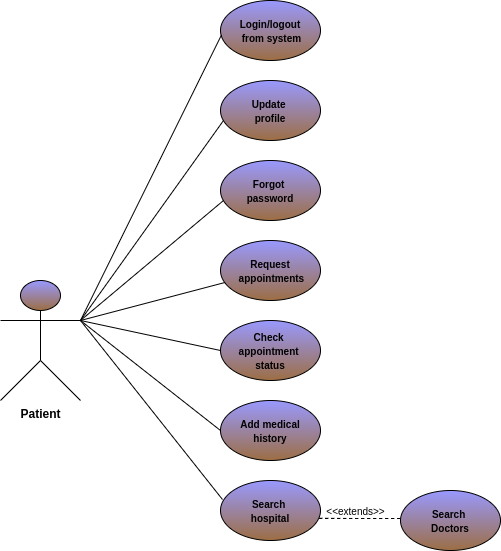

The diagram above was exported from draw.io. Its source (the exported page's mxGraphModel, read from the mxfile embedded in the PNG):
<mxGraphModel dx="1052" dy="812" grid="1" gridSize="10" guides="1" tooltips="1" connect="1" arrows="1" fold="1" page="1" pageScale="1" pageWidth="827" pageHeight="1169" math="0" shadow="0">
  <root>
    <mxCell id="0" />
    <mxCell id="1" parent="0" />
    <mxCell id="tgr2RWcTpn2kqm5RJz7V-1" value="&lt;b&gt;Patient&lt;/b&gt;" style="shape=umlActor;verticalLabelPosition=bottom;labelBackgroundColor=#ffffff;verticalAlign=top;html=1;outlineConnect=0;gradientColor=#9C6E44;gradientDirection=south;fillColor=#9999FF;" vertex="1" parent="1">
      <mxGeometry x="40" y="440" width="80" height="120" as="geometry" />
    </mxCell>
    <mxCell id="tgr2RWcTpn2kqm5RJz7V-7" value="&lt;b&gt;&lt;font style=&quot;font-size: 10px&quot;&gt;Login/logout&lt;br&gt;&amp;nbsp;from system&lt;/font&gt;&lt;/b&gt;" style="ellipse;whiteSpace=wrap;html=1;fillColor=#9999FF;gradientColor=#9C6E44;" vertex="1" parent="1">
      <mxGeometry x="260" y="160" width="100" height="60" as="geometry" />
    </mxCell>
    <mxCell id="tgr2RWcTpn2kqm5RJz7V-8" value="" style="endArrow=none;html=1;exitX=1;exitY=0.3333333333333333;exitDx=0;exitDy=0;exitPerimeter=0;entryX=0.01;entryY=0.574;entryDx=0;entryDy=0;entryPerimeter=0;" edge="1" parent="1" source="tgr2RWcTpn2kqm5RJz7V-1" target="tgr2RWcTpn2kqm5RJz7V-7">
      <mxGeometry width="50" height="50" relative="1" as="geometry">
        <mxPoint x="40" y="650" as="sourcePoint" />
        <mxPoint x="260" y="200" as="targetPoint" />
      </mxGeometry>
    </mxCell>
    <mxCell id="tgr2RWcTpn2kqm5RJz7V-9" value="&lt;b&gt;&lt;font style=&quot;font-size: 10px&quot;&gt;Update &lt;br&gt;profile&lt;/font&gt;&lt;/b&gt;" style="ellipse;whiteSpace=wrap;html=1;fillColor=#9999FF;gradientColor=#9C6E44;" vertex="1" parent="1">
      <mxGeometry x="260" y="240" width="100" height="60" as="geometry" />
    </mxCell>
    <mxCell id="tgr2RWcTpn2kqm5RJz7V-10" value="" style="endArrow=none;html=1;exitX=1;exitY=0.3333333333333333;exitDx=0;exitDy=0;exitPerimeter=0;entryX=0.03;entryY=0.667;entryDx=0;entryDy=0;entryPerimeter=0;" edge="1" parent="1" source="tgr2RWcTpn2kqm5RJz7V-1" target="tgr2RWcTpn2kqm5RJz7V-9">
      <mxGeometry width="50" height="50" relative="1" as="geometry">
        <mxPoint x="40" y="650" as="sourcePoint" />
        <mxPoint x="263" y="284" as="targetPoint" />
      </mxGeometry>
    </mxCell>
    <mxCell id="tgr2RWcTpn2kqm5RJz7V-11" value="&lt;b&gt;&lt;font style=&quot;font-size: 10px&quot;&gt;Forgot &lt;br&gt;password&lt;/font&gt;&lt;/b&gt;" style="ellipse;whiteSpace=wrap;html=1;fillColor=#9999FF;gradientColor=#9C6E44;" vertex="1" parent="1">
      <mxGeometry x="260" y="320" width="100" height="60" as="geometry" />
    </mxCell>
    <mxCell id="tgr2RWcTpn2kqm5RJz7V-12" value="" style="endArrow=none;html=1;" edge="1" parent="1">
      <mxGeometry width="50" height="50" relative="1" as="geometry">
        <mxPoint x="120" y="480" as="sourcePoint" />
        <mxPoint x="263" y="360" as="targetPoint" />
      </mxGeometry>
    </mxCell>
    <mxCell id="tgr2RWcTpn2kqm5RJz7V-13" value="&lt;b&gt;&lt;font style=&quot;font-size: 10px&quot;&gt;Request&lt;br&gt;&amp;nbsp;appointments&lt;/font&gt;&lt;/b&gt;" style="ellipse;whiteSpace=wrap;html=1;fillColor=#9999FF;gradientColor=#9C6E44;" vertex="1" parent="1">
      <mxGeometry x="260" y="400" width="100" height="60" as="geometry" />
    </mxCell>
    <mxCell id="tgr2RWcTpn2kqm5RJz7V-14" value="" style="endArrow=none;html=1;" edge="1" parent="1" target="tgr2RWcTpn2kqm5RJz7V-13">
      <mxGeometry width="50" height="50" relative="1" as="geometry">
        <mxPoint x="120" y="480" as="sourcePoint" />
        <mxPoint x="260" y="438" as="targetPoint" />
      </mxGeometry>
    </mxCell>
    <mxCell id="tgr2RWcTpn2kqm5RJz7V-16" value="&lt;b&gt;&lt;font style=&quot;font-size: 10px&quot;&gt;Check &lt;br&gt;appointment &lt;br&gt;status&lt;/font&gt;&lt;/b&gt;" style="ellipse;whiteSpace=wrap;html=1;fillColor=#9999FF;gradientColor=#9C6E44;" vertex="1" parent="1">
      <mxGeometry x="260" y="480" width="100" height="60" as="geometry" />
    </mxCell>
    <mxCell id="tgr2RWcTpn2kqm5RJz7V-17" value="" style="endArrow=none;html=1;exitX=1;exitY=0.3333333333333333;exitDx=0;exitDy=0;exitPerimeter=0;entryX=0;entryY=0.5;entryDx=0;entryDy=0;" edge="1" parent="1" source="tgr2RWcTpn2kqm5RJz7V-1" target="tgr2RWcTpn2kqm5RJz7V-16">
      <mxGeometry width="50" height="50" relative="1" as="geometry">
        <mxPoint x="50" y="650" as="sourcePoint" />
        <mxPoint x="100" y="600" as="targetPoint" />
      </mxGeometry>
    </mxCell>
    <mxCell id="tgr2RWcTpn2kqm5RJz7V-18" value="&lt;b&gt;&lt;font style=&quot;font-size: 10px&quot;&gt;Add medical&lt;br&gt;history&lt;/font&gt;&lt;br&gt;&lt;/b&gt;" style="ellipse;whiteSpace=wrap;html=1;fillColor=#9999FF;gradientColor=#9C6E44;" vertex="1" parent="1">
      <mxGeometry x="260" y="560" width="100" height="60" as="geometry" />
    </mxCell>
    <mxCell id="tgr2RWcTpn2kqm5RJz7V-19" value="" style="endArrow=none;html=1;entryX=0;entryY=0.5;entryDx=0;entryDy=0;" edge="1" parent="1" target="tgr2RWcTpn2kqm5RJz7V-18">
      <mxGeometry width="50" height="50" relative="1" as="geometry">
        <mxPoint x="120" y="480" as="sourcePoint" />
        <mxPoint x="257" y="590" as="targetPoint" />
      </mxGeometry>
    </mxCell>
    <mxCell id="tgr2RWcTpn2kqm5RJz7V-20" value="&lt;b&gt;&lt;font style=&quot;font-size: 10px&quot;&gt;Search &lt;br&gt;hospital&lt;/font&gt;&lt;br&gt;&lt;/b&gt;" style="ellipse;whiteSpace=wrap;html=1;fillColor=#9999FF;gradientColor=#9C6E44;" vertex="1" parent="1">
      <mxGeometry x="260" y="640" width="100" height="60" as="geometry" />
    </mxCell>
    <mxCell id="tgr2RWcTpn2kqm5RJz7V-21" value="" style="endArrow=none;html=1;exitX=1;exitY=0.3333333333333333;exitDx=0;exitDy=0;exitPerimeter=0;entryX=0.02;entryY=0.317;entryDx=0;entryDy=0;entryPerimeter=0;" edge="1" parent="1" source="tgr2RWcTpn2kqm5RJz7V-1" target="tgr2RWcTpn2kqm5RJz7V-20">
      <mxGeometry width="50" height="50" relative="1" as="geometry">
        <mxPoint x="40" y="770" as="sourcePoint" />
        <mxPoint x="270" y="663" as="targetPoint" />
      </mxGeometry>
    </mxCell>
    <mxCell id="tgr2RWcTpn2kqm5RJz7V-24" value="" style="endArrow=none;dashed=1;html=1;exitX=0.987;exitY=0.631;exitDx=0;exitDy=0;exitPerimeter=0;" edge="1" parent="1" source="tgr2RWcTpn2kqm5RJz7V-20">
      <mxGeometry width="50" height="50" relative="1" as="geometry">
        <mxPoint x="180" y="770" as="sourcePoint" />
        <mxPoint x="440" y="678" as="targetPoint" />
        <Array as="points">
          <mxPoint x="390" y="678" />
        </Array>
      </mxGeometry>
    </mxCell>
    <mxCell id="tgr2RWcTpn2kqm5RJz7V-25" value="&lt;font style=&quot;font-size: 10px&quot;&gt;&amp;lt;&amp;lt;extends&amp;gt;&amp;gt;&lt;/font&gt;" style="text;html=1;align=center;verticalAlign=middle;resizable=0;points=[];autosize=1;" vertex="1" parent="1">
      <mxGeometry x="360" y="660" width="70" height="20" as="geometry" />
    </mxCell>
    <mxCell id="tgr2RWcTpn2kqm5RJz7V-26" value="" style="endArrow=none;dashed=1;html=1;exitX=0.987;exitY=0.631;exitDx=0;exitDy=0;exitPerimeter=0;" edge="1" parent="1" source="tgr2RWcTpn2kqm5RJz7V-20">
      <mxGeometry width="50" height="50" relative="1" as="geometry">
        <mxPoint x="358.70000000000005" y="677.86" as="sourcePoint" />
        <mxPoint x="470" y="678" as="targetPoint" />
        <Array as="points">
          <mxPoint x="390" y="678" />
        </Array>
      </mxGeometry>
    </mxCell>
    <mxCell id="tgr2RWcTpn2kqm5RJz7V-28" value="&lt;b&gt;&lt;font style=&quot;font-size: 10px&quot;&gt;&lt;font&gt;Search &lt;br&gt;&lt;/font&gt;Doctors&lt;/font&gt;&lt;br&gt;&lt;/b&gt;" style="ellipse;whiteSpace=wrap;html=1;fillColor=#9999FF;gradientColor=#9C6E44;" vertex="1" parent="1">
      <mxGeometry x="440" y="650" width="100" height="60" as="geometry" />
    </mxCell>
  </root>
</mxGraphModel>